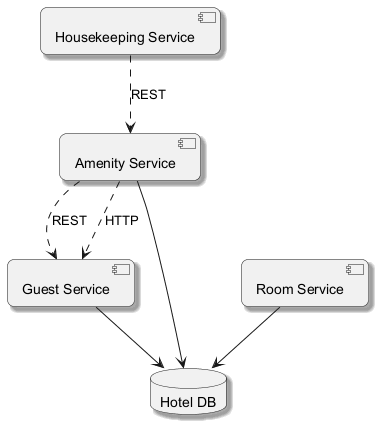

The diagram above was rendered by PlantUML. Its source (embedded in the PNG):
@startuml
skinparam backgroundColor #FFFFFF
skinparam roundCorner 15
skinparam shadowing true
component "Housekeeping Service" as C_HousekeepingService
component "Room Service" as C_RoomService
component "Amenity Service" as C_AmenityService
component "Guest Service" as C_GuestService
database "Hotel DB" as DB_hotel
C_RoomService --> DB_hotel
C_AmenityService --> DB_hotel
C_GuestService --> DB_hotel
C_HousekeepingService ..> C_AmenityService : REST
C_AmenityService ..> C_GuestService : REST
C_AmenityService ..> C_GuestService : HTTP
@enduml